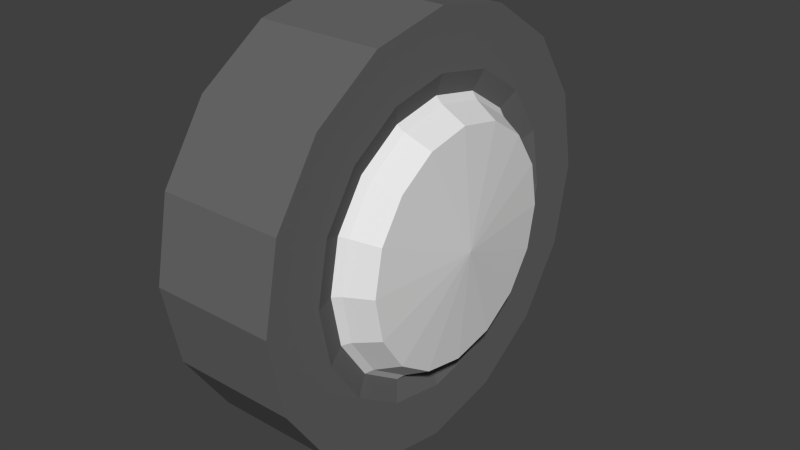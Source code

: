 # Source: busbus_wheel.blend  (saved by Blender 2.81.16; exported with 4.5.12 LTS)
import bpy
from mathutils import Matrix  # noqa: F401  (used for matrix-valued properties, if any)

bpy.ops.wm.read_factory_settings(use_empty=True)
scene = bpy.context.scene
scene.name = 'Scene'

# ---- materials (node trees are filled in below, after node groups)
mat_material_001___eeeeee = bpy.data.materials.new('Material.001 [#eeeeee]')
mat_material_001___eeeeee.alpha_threshold = 0.0
mat_material_001___eeeeee.use_transparent_shadow = False
mat_material_001___eeeeee.roughness = 0.5
mat_material_002___333333 = bpy.data.materials.new('Material.002 [#333333]')
mat_material_002___333333.alpha_threshold = 0.0
mat_material_002___333333.use_transparent_shadow = False
mat_material_002___333333.diffuse_color = (0.1376, 0.1376, 0.1376, 1.0)
mat_material_002___333333.roughness = 0.5

# ---- material node trees

# ---- world
world_world = bpy.data.worlds.new('World'); scene.world = world_world
world_world.color = (0.05088, 0.05088, 0.05088)
world_world.use_sun_shadow = False
world_world.sun_shadow_jitter_overblur = 0.0
world_world.cycles.sampling_method = 'NONE'
world_world.cycles.sample_map_resolution = 256

# ---- meshes
me_circle = bpy.data.meshes.new('Circle')
me_circle.from_pydata([(-0.143, 0.4763, 0.0), (-0.143, 0.4401, 0.1823), (-0.143, 0.3368, 0.3368), (-0.143, 0.1823, 0.4401), (-0.143, -2.98e-07, 0.4763), (0.1387, 0.4763, 0.0), (0.1387, 0.4401, 0.1823), (0.1387, 0.3368, 0.3368), (0.1387, 0.1823, 0.4401), (0.1387, -2.98e-07, 0.4763), (0.1244, 0.301, 0.0), (-0.143, -2.98e-07, 0.0), (0.1387, 0.3479, 0.0), (0.1387, 0.3214, 0.1331), (0.1387, 0.246, 0.246), (0.1387, 0.1331, 0.3214), (0.1387, -2.177e-07, 0.3479), (0.1244, 0.2781, 0.1152), (0.1244, 0.2128, 0.2128), (0.1244, 0.1152, 0.2781), (0.1244, -1.883e-07, 0.301), (0.1387, 0.2868, 0.0), (0.1387, 0.265, 0.1098), (0.1387, 0.2028, 0.2028), (0.1387, 0.1098, 0.265), (0.1387, -1.794e-07, 0.2868), (0.1932, 0.2574, 0.0), (0.1932, 0.2378, 0.09849), (0.1932, 0.182, 0.182), (0.1932, 0.09849, 0.2378), (0.1932, -1.61e-07, 0.2574), (0.2153, 0.0, 0.0), (-0.143, -2.082e-08, 0.4763), (-0.143, -0.1823, 0.4401), (-0.143, -0.3368, 0.3368), (-0.143, -0.4401, 0.1823), (-0.143, -0.4763, -3.188e-07), (0.1387, -2.082e-08, 0.4763), (0.1387, -0.1823, 0.4401), (0.1387, -0.3368, 0.3368), (0.1387, -0.4401, 0.1823), (0.1387, -0.4763, -3.188e-07), (0.1244, -1.316e-08, 0.301), (-0.143, 1.303e-14, -2.98e-07), (0.1387, -1.521e-08, 0.3479), (0.1387, -0.1331, 0.3214), (0.1387, -0.246, 0.246), (0.1387, -0.3214, 0.1331), (0.1387, -0.3479, -2.329e-07), (0.1244, -0.1152, 0.2781), (0.1244, -0.2128, 0.2128), (0.1244, -0.2781, 0.1152), (0.1244, -0.301, -2.015e-07), (0.1387, -1.254e-08, 0.2868), (0.1387, -0.1098, 0.265), (0.1387, -0.2028, 0.2028), (0.1387, -0.265, 0.1098), (0.1387, -0.2868, -1.92e-07), (0.1932, -1.125e-08, 0.2574), (0.1932, -0.09849, 0.2378), (0.1932, -0.182, 0.182), (0.1932, -0.2378, 0.09849), (0.1932, -0.2574, -1.723e-07), (0.2153, 0.0, 0.0), (-0.143, -0.4763, -4.164e-08), (-0.143, -0.4401, -0.1823), (-0.143, -0.3368, -0.3368), (-0.143, -0.1823, -0.4401), (-0.143, 3.397e-07, -0.4763), (0.1387, -0.4763, -4.164e-08), (0.1387, -0.4401, -0.1823), (0.1387, -0.3368, -0.3368), (0.1387, -0.1823, -0.4401), (0.1387, 3.397e-07, -0.4763), (0.1244, -0.301, -2.631e-08), (-0.143, 2.98e-07, 2.605e-14), (0.1387, -0.3479, -3.042e-08), (0.1387, -0.3214, -0.1331), (0.1387, -0.246, -0.246), (0.1387, -0.1331, -0.3214), (0.1387, 2.481e-07, -0.3479), (0.1244, -0.2781, -0.1152), (0.1244, -0.2128, -0.2128), (0.1244, -0.1152, -0.2781), (0.1244, 2.146e-07, -0.301), (0.1387, -0.2868, -2.507e-08), (0.1387, -0.265, -0.1098), (0.1387, -0.2028, -0.2028), (0.1387, -0.1098, -0.265), (0.1387, 2.045e-07, -0.2868), (0.1932, -0.2574, -2.25e-08), (0.1932, -0.2378, -0.09849), (0.1932, -0.182, -0.182), (0.1932, -0.09849, -0.2378), (0.1932, 1.835e-07, -0.2574), (0.2153, 0.0, 0.0), (-0.143, 6.247e-08, -0.4763), (-0.143, 0.1823, -0.4401), (-0.143, 0.3368, -0.3368), (-0.143, 0.4401, -0.1823), (-0.143, 0.4763, 3.605e-07), (0.1387, 6.247e-08, -0.4763), (0.1387, 0.1823, -0.4401), (0.1387, 0.3368, -0.3368), (0.1387, 0.4401, -0.1823), (0.1387, 0.4763, 3.605e-07), (0.1244, 3.947e-08, -0.301), (-0.143, -3.908e-14, 2.98e-07), (0.1387, 4.562e-08, -0.3479), (0.1387, 0.1331, -0.3214), (0.1387, 0.246, -0.246), (0.1387, 0.3214, -0.1331), (0.1387, 0.3479, 2.633e-07), (0.1244, 0.1152, -0.2781), (0.1244, 0.2128, -0.2128), (0.1244, 0.2781, -0.1152), (0.1244, 0.301, 2.278e-07), (0.1387, 3.761e-08, -0.2868), (0.1387, 0.1098, -0.265), (0.1387, 0.2028, -0.2028), (0.1387, 0.265, -0.1098), (0.1387, 0.2868, 2.17e-07), (0.1932, 3.375e-08, -0.2574), (0.1932, 0.09849, -0.2378), (0.1932, 0.182, -0.182), (0.1932, 0.2378, -0.09849), (0.1932, 0.2574, 1.948e-07), (0.2153, 0.0, 0.0)], [], [(2, 7, 6, 1), (3, 8, 7, 2), (4, 9, 8, 3), (1, 6, 5, 0), (14, 15, 19, 18), (12, 13, 17, 10), (15, 16, 20, 19), (13, 14, 18, 17), (1, 0, 11), (2, 1, 11), (4, 3, 11), (3, 2, 11), (6, 13, 12, 5), (8, 15, 14, 7), (7, 14, 13, 6), (9, 16, 15, 8), (10, 17, 22, 21), (19, 20, 25, 24), (18, 19, 24, 23), (17, 18, 23, 22), (23, 24, 29, 28), (21, 22, 27, 26), (24, 25, 30, 29), (22, 23, 28, 27), (28, 29, 31), (26, 27, 31), (29, 30, 31), (27, 28, 31), (34, 39, 38, 33), (35, 40, 39, 34), (36, 41, 40, 35), (33, 38, 37, 32), (46, 47, 51, 50), (44, 45, 49, 42), (47, 48, 52, 51), (45, 46, 50, 49), (33, 32, 43), (34, 33, 43), (36, 35, 43), (35, 34, 43), (38, 45, 44, 37), (40, 47, 46, 39), (39, 46, 45, 38), (41, 48, 47, 40), (42, 49, 54, 53), (51, 52, 57, 56), (50, 51, 56, 55), (49, 50, 55, 54), (55, 56, 61, 60), (53, 54, 59, 58), (56, 57, 62, 61), (54, 55, 60, 59), (60, 61, 63), (58, 59, 63), (61, 62, 63), (59, 60, 63), (66, 71, 70, 65), (67, 72, 71, 66), (68, 73, 72, 67), (65, 70, 69, 64), (78, 79, 83, 82), (76, 77, 81, 74), (79, 80, 84, 83), (77, 78, 82, 81), (65, 64, 75), (66, 65, 75), (68, 67, 75), (67, 66, 75), (70, 77, 76, 69), (72, 79, 78, 71), (71, 78, 77, 70), (73, 80, 79, 72), (74, 81, 86, 85), (83, 84, 89, 88), (82, 83, 88, 87), (81, 82, 87, 86), (87, 88, 93, 92), (85, 86, 91, 90), (88, 89, 94, 93), (86, 87, 92, 91), (92, 93, 95), (90, 91, 95), (93, 94, 95), (91, 92, 95), (98, 103, 102, 97), (99, 104, 103, 98), (100, 105, 104, 99), (97, 102, 101, 96), (110, 111, 115, 114), (108, 109, 113, 106), (111, 112, 116, 115), (109, 110, 114, 113), (97, 96, 107), (98, 97, 107), (100, 99, 107), (99, 98, 107), (102, 109, 108, 101), (104, 111, 110, 103), (103, 110, 109, 102), (105, 112, 111, 104), (106, 113, 118, 117), (115, 116, 121, 120), (114, 115, 120, 119), (113, 114, 119, 118), (119, 120, 125, 124), (117, 118, 123, 122), (120, 121, 126, 125), (118, 119, 124, 123), (124, 125, 127), (122, 123, 127), (125, 126, 127), (123, 124, 127)])
me_circle.polygons.foreach_set('material_index', [1, 1, 1, 1, 1, 1, 1, 1, 1, 1, 1, 1, 1, 1, 1, 1, 0, 0, 0, 0, 0, 0, 0, 0, 0, 0, 0, 0, 1, 1, 1, 1, 1, 1, 1, 1, 1, 1, 1, 1, 1, 1, 1, 1, 0, 0, 0, 0, 0, 0, 0, 0, 0, 0, 0, 0, 1, 1, 1, 1, 1, 1, 1, 1, 1, 1, 1, 1, 1, 1, 1, 1, 0, 0, 0, 0, 0, 0, 0, 0, 0, 0, 0, 0, 1, 1, 1, 1, 1, 1, 1, 1, 1, 1, 1, 1, 1, 1, 1, 1, 0, 0, 0, 0, 0, 0, 0, 0, 0, 0, 0, 0])
me_circle.materials.append(mat_material_001___eeeeee)
me_circle.materials.append(mat_material_002___333333)
me_circle.use_remesh_preserve_volume = False
me_circle.use_remesh_preserve_attributes = False
me_circle.use_mirror_vertex_groups = False
me_circle.update()

# ---- objects
ob_wheel = bpy.data.objects.new('wheel', me_circle)

# ---- transforms, parenting, visibility, modifiers, constraints
ob_wheel.location = (0.0, 0.0, 0.0)
ob_wheel.lineart.crease_threshold = 0.0

# ---- collection membership
scene.collection.objects.link(ob_wheel)

# ---- scene / render settings (as saved in the file)
scene.frame_start = 1; scene.frame_end = 250; scene.frame_set(175)
scene.render.engine = 'BLENDER_EEVEE_NEXT'
scene.render.resolution_percentage = 50
scene.render.dither_intensity = 0.0
scene.cycles.use_denoising = False
scene.cycles.samples = 10
scene.cycles.sampling_pattern = 'TABULATED_SOBOL'
scene.cycles.light_sampling_threshold = 0.0
scene.cycles.use_adaptive_sampling = False
scene.cycles.use_light_tree = False
scene.cycles.blur_glossy = 0.0
scene.cycles.pixel_filter_type = 'GAUSSIAN'
scene.cycles.sample_clamp_indirect = 0.0
scene.view_settings.view_transform = 'Standard'
bpy.context.view_layer.update()

# ---- added for rendering (the .blend has no active camera and no usable light): camera, sun
cam_auto = bpy.data.cameras.new('AutoCamera')
cam_auto.lens = 50.0
cam_auto.sensor_width = 36.0
cam_auto.clip_end = 1000.0
ob_auto_camera = bpy.data.objects.new('AutoCamera', cam_auto)
scene.collection.objects.link(ob_auto_camera)
ob_auto_camera.location = (1.32605, -1.54788, 1.03192)
ob_auto_camera.rotation_euler = (1.09748, -7.21219e-08, 0.694738)
scene.camera = ob_auto_camera
light_auto_sun = bpy.data.lights.new('AutoSun', 'SUN')
light_auto_sun.energy = 3.0
light_auto_sun.angle = 0.0523599
ob_auto_sun = bpy.data.objects.new('AutoSun', light_auto_sun)
scene.collection.objects.link(ob_auto_sun)
ob_auto_sun.rotation_euler = (0.872665, 0.174533, 0.523599)
bpy.context.view_layer.update()
